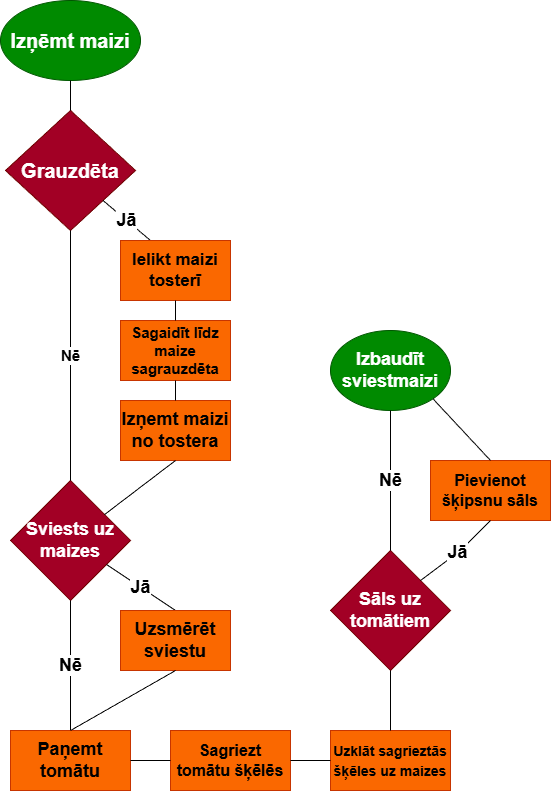

The diagram above was exported from draw.io. Its source (the exported page's mxGraphModel, read from the mxfile embedded in the PNG):
<mxGraphModel dx="1381" dy="790" grid="1" gridSize="10" guides="1" tooltips="1" connect="1" arrows="1" fold="1" page="1" pageScale="1" pageWidth="850" pageHeight="1100" math="0" shadow="0">
  <root>
    <mxCell id="0" />
    <mxCell id="1" parent="0" />
    <mxCell id="2uxrxwY02yjkv2qNm3FR-1" parent="1" style="ellipse;whiteSpace=wrap;html=1;fillColor=#008a00;fontColor=#ffffff;strokeColor=#005700;fontSize=20;fontStyle=1" value="Izņēmt maizi" vertex="1">
      <mxGeometry height="80" width="140" x="60" y="30" as="geometry" />
    </mxCell>
    <mxCell id="2uxrxwY02yjkv2qNm3FR-2" parent="1" style="rhombus;whiteSpace=wrap;html=1;fontSize=20;fontStyle=1;fillColor=#a20025;fontColor=#ffffff;strokeColor=#6F0000;" value="Grauzdēta" vertex="1">
      <mxGeometry height="120" width="130" x="65" y="140" as="geometry" />
    </mxCell>
    <mxCell id="2uxrxwY02yjkv2qNm3FR-4" edge="1" parent="1" source="2uxrxwY02yjkv2qNm3FR-2" style="endArrow=none;html=1;rounded=0;exitX=1;exitY=1;exitDx=0;exitDy=0;fontSize=18;fontStyle=1" value="Jā">
      <mxGeometry height="50" relative="1" width="50" as="geometry">
        <mxPoint x="210" y="200" as="sourcePoint" />
        <mxPoint x="210" y="270" as="targetPoint" />
      </mxGeometry>
    </mxCell>
    <mxCell id="2uxrxwY02yjkv2qNm3FR-5" parent="1" style="rounded=0;whiteSpace=wrap;fillColor=#fa6800;fontColor=#000000;strokeColor=#C73500;fontSize=17;fontStyle=1" value="Ielikt maizi tosterī" vertex="1">
      <mxGeometry height="60" width="110" x="180" y="270" as="geometry" />
    </mxCell>
    <mxCell id="2uxrxwY02yjkv2qNm3FR-6" edge="1" parent="1" source="2uxrxwY02yjkv2qNm3FR-2" style="endArrow=none;html=1;rounded=0;entryX=0.5;entryY=1;entryDx=0;entryDy=0;exitX=0.5;exitY=0;exitDx=0;exitDy=0;" target="2uxrxwY02yjkv2qNm3FR-1" value="">
      <mxGeometry height="50" relative="1" width="50" as="geometry">
        <mxPoint x="400" y="430" as="sourcePoint" />
        <mxPoint x="450" y="380" as="targetPoint" />
      </mxGeometry>
    </mxCell>
    <mxCell id="2uxrxwY02yjkv2qNm3FR-8" parent="1" style="rounded=0;whiteSpace=wrap;html=1;fontSize=15;fontStyle=1;fillColor=#fa6800;fontColor=#000000;strokeColor=#C73500;" value="Sagaidīt līdz maize sagrauzdēta" vertex="1">
      <mxGeometry height="60" width="110" x="180" y="350" as="geometry" />
    </mxCell>
    <mxCell id="2uxrxwY02yjkv2qNm3FR-9" edge="1" parent="1" source="2uxrxwY02yjkv2qNm3FR-8" style="endArrow=none;html=1;rounded=0;entryX=0.5;entryY=1;entryDx=0;entryDy=0;exitX=0.5;exitY=0;exitDx=0;exitDy=0;" target="2uxrxwY02yjkv2qNm3FR-5" value="">
      <mxGeometry height="50" relative="1" width="50" as="geometry">
        <mxPoint x="310" y="440" as="sourcePoint" />
        <mxPoint x="360" y="390" as="targetPoint" />
      </mxGeometry>
    </mxCell>
    <mxCell id="2uxrxwY02yjkv2qNm3FR-10" parent="1" style="rounded=0;whiteSpace=wrap;html=1;fillColor=#fa6800;fontColor=#000000;strokeColor=#C73500;fontSize=18;fontStyle=1" value="Izņemt maizi no tostera" vertex="1">
      <mxGeometry height="60" width="110" x="180" y="430" as="geometry" />
    </mxCell>
    <mxCell id="2uxrxwY02yjkv2qNm3FR-11" edge="1" parent="1" source="2uxrxwY02yjkv2qNm3FR-10" style="endArrow=none;html=1;rounded=0;entryX=0.5;entryY=1;entryDx=0;entryDy=0;exitX=0.5;exitY=0;exitDx=0;exitDy=0;" target="2uxrxwY02yjkv2qNm3FR-8" value="">
      <mxGeometry height="50" relative="1" width="50" as="geometry">
        <mxPoint x="310" y="440" as="sourcePoint" />
        <mxPoint x="360" y="390" as="targetPoint" />
      </mxGeometry>
    </mxCell>
    <mxCell id="2uxrxwY02yjkv2qNm3FR-12" parent="1" style="rhombus;whiteSpace=wrap;html=1;fontSize=18;fontStyle=1;fillColor=#a20025;fontColor=#ffffff;strokeColor=#6F0000;" value="Sviests uz maizes" vertex="1">
      <mxGeometry height="120" width="120" x="70" y="510" as="geometry" />
    </mxCell>
    <mxCell id="2uxrxwY02yjkv2qNm3FR-13" edge="1" parent="1" source="2uxrxwY02yjkv2qNm3FR-12" style="endArrow=none;html=1;rounded=0;entryX=0.5;entryY=1;entryDx=0;entryDy=0;exitX=0.5;exitY=0;exitDx=0;exitDy=0;fontSize=15;fontStyle=1" target="2uxrxwY02yjkv2qNm3FR-2" value="Nē">
      <mxGeometry height="50" relative="1" width="50" as="geometry">
        <mxPoint x="310" y="370" as="sourcePoint" />
        <mxPoint x="360" y="320" as="targetPoint" />
      </mxGeometry>
    </mxCell>
    <mxCell id="2uxrxwY02yjkv2qNm3FR-14" edge="1" parent="1" source="2uxrxwY02yjkv2qNm3FR-10" style="endArrow=none;html=1;rounded=0;exitX=0.5;exitY=1;exitDx=0;exitDy=0;" target="2uxrxwY02yjkv2qNm3FR-12" value="">
      <mxGeometry height="50" relative="1" width="50" as="geometry">
        <mxPoint x="310" y="370" as="sourcePoint" />
        <mxPoint x="360" y="320" as="targetPoint" />
      </mxGeometry>
    </mxCell>
    <mxCell id="2uxrxwY02yjkv2qNm3FR-15" edge="1" parent="1" source="2uxrxwY02yjkv2qNm3FR-12" style="endArrow=none;html=1;rounded=0;entryX=0.5;entryY=0;entryDx=0;entryDy=0;fontSize=18;fontStyle=1" target="2uxrxwY02yjkv2qNm3FR-16" value="Jā">
      <mxGeometry height="50" relative="1" width="50" as="geometry">
        <mxPoint x="210" y="660" as="sourcePoint" />
        <mxPoint x="130" y="700" as="targetPoint" />
      </mxGeometry>
    </mxCell>
    <mxCell id="2uxrxwY02yjkv2qNm3FR-16" parent="1" style="rounded=0;whiteSpace=wrap;html=1;fillColor=#fa6800;fontColor=#000000;strokeColor=#C73500;fontStyle=1;fontSize=18;" value="Uzsmērēt sviestu" vertex="1">
      <mxGeometry height="60" width="110" x="180" y="640" as="geometry" />
    </mxCell>
    <mxCell id="2uxrxwY02yjkv2qNm3FR-17" edge="1" parent="1" source="2uxrxwY02yjkv2qNm3FR-18" style="endArrow=none;html=1;rounded=0;entryX=0.5;entryY=1;entryDx=0;entryDy=0;exitX=0.5;exitY=0;exitDx=0;exitDy=0;fontSize=18;fontStyle=1" target="2uxrxwY02yjkv2qNm3FR-12" value="Nē">
      <mxGeometry height="50" relative="1" width="50" as="geometry">
        <mxPoint x="130" y="700" as="sourcePoint" />
        <mxPoint x="360" y="520" as="targetPoint" />
      </mxGeometry>
    </mxCell>
    <mxCell id="2uxrxwY02yjkv2qNm3FR-18" parent="1" style="rounded=0;whiteSpace=wrap;html=1;fillColor=#fa6800;fontColor=#000000;strokeColor=#C73500;fontSize=18;fontStyle=1" value="Paņemt tomātu" vertex="1">
      <mxGeometry height="60" width="120" x="70" y="760" as="geometry" />
    </mxCell>
    <mxCell id="2uxrxwY02yjkv2qNm3FR-19" edge="1" parent="1" source="2uxrxwY02yjkv2qNm3FR-16" style="endArrow=none;html=1;rounded=0;entryX=0.5;entryY=0;entryDx=0;entryDy=0;exitX=0.5;exitY=1;exitDx=0;exitDy=0;" target="2uxrxwY02yjkv2qNm3FR-18" value="">
      <mxGeometry height="50" relative="1" width="50" as="geometry">
        <mxPoint x="310" y="570" as="sourcePoint" />
        <mxPoint x="360" y="520" as="targetPoint" />
      </mxGeometry>
    </mxCell>
    <mxCell id="2uxrxwY02yjkv2qNm3FR-20" parent="1" style="rounded=0;whiteSpace=wrap;html=1;fillColor=#fa6800;fontColor=#000000;strokeColor=#C73500;fontSize=16;fontStyle=1" value="Sagriezt tomātu šķēlēs" vertex="1">
      <mxGeometry height="60" width="120" x="230" y="760" as="geometry" />
    </mxCell>
    <mxCell id="2uxrxwY02yjkv2qNm3FR-21" edge="1" parent="1" source="2uxrxwY02yjkv2qNm3FR-20" style="endArrow=none;html=1;rounded=0;entryX=1;entryY=0.5;entryDx=0;entryDy=0;exitX=0;exitY=0.5;exitDx=0;exitDy=0;" target="2uxrxwY02yjkv2qNm3FR-18" value="">
      <mxGeometry height="50" relative="1" width="50" as="geometry">
        <mxPoint x="310" y="770" as="sourcePoint" />
        <mxPoint x="360" y="720" as="targetPoint" />
      </mxGeometry>
    </mxCell>
    <mxCell id="2uxrxwY02yjkv2qNm3FR-22" parent="1" style="rounded=0;whiteSpace=wrap;html=1;fillColor=#fa6800;fontColor=#000000;strokeColor=#C73500;fontSize=16;fontStyle=1" value="&lt;font style=&quot;font-size: 14px;&quot;&gt;Uzklāt sagrieztās šķēles uz maizes&lt;/font&gt;" vertex="1">
      <mxGeometry height="60" width="120" x="390" y="760" as="geometry" />
    </mxCell>
    <mxCell id="2uxrxwY02yjkv2qNm3FR-23" edge="1" parent="1" source="2uxrxwY02yjkv2qNm3FR-22" style="endArrow=none;html=1;rounded=0;entryX=1;entryY=0.5;entryDx=0;entryDy=0;exitX=0;exitY=0.5;exitDx=0;exitDy=0;" target="2uxrxwY02yjkv2qNm3FR-20" value="">
      <mxGeometry height="50" relative="1" width="50" as="geometry">
        <mxPoint x="310" y="670" as="sourcePoint" />
        <mxPoint x="360" y="620" as="targetPoint" />
      </mxGeometry>
    </mxCell>
    <mxCell id="2uxrxwY02yjkv2qNm3FR-25" parent="1" style="rhombus;whiteSpace=wrap;html=1;fillColor=#a20025;fontColor=#ffffff;strokeColor=#6F0000;fontSize=16;fontStyle=1" value="&lt;font style=&quot;font-size: 18px;&quot;&gt;Sāls uz tomātiem&lt;/font&gt;" vertex="1">
      <mxGeometry height="120" width="120" x="390" y="580" as="geometry" />
    </mxCell>
    <mxCell id="2uxrxwY02yjkv2qNm3FR-26" edge="1" parent="1" source="2uxrxwY02yjkv2qNm3FR-22" style="endArrow=none;html=1;rounded=0;exitX=0.5;exitY=0;exitDx=0;exitDy=0;" target="2uxrxwY02yjkv2qNm3FR-25" value="">
      <mxGeometry height="50" relative="1" width="50" as="geometry">
        <mxPoint x="350" y="570" as="sourcePoint" />
        <mxPoint x="400" y="520" as="targetPoint" />
      </mxGeometry>
    </mxCell>
    <mxCell id="2uxrxwY02yjkv2qNm3FR-27" parent="1" style="rounded=0;whiteSpace=wrap;html=1;fillColor=#fa6800;fontColor=#000000;strokeColor=#C73500;fontSize=16;fontStyle=1" value="Pievienot šķipsnu sāls" vertex="1">
      <mxGeometry height="60" width="120" x="490" y="490" as="geometry" />
    </mxCell>
    <mxCell id="2uxrxwY02yjkv2qNm3FR-28" edge="1" parent="1" source="2uxrxwY02yjkv2qNm3FR-25" style="endArrow=none;html=1;rounded=0;entryX=0.5;entryY=1;entryDx=0;entryDy=0;exitX=1;exitY=0;exitDx=0;exitDy=0;fontSize=18;fontStyle=1" target="2uxrxwY02yjkv2qNm3FR-27" value="Jā">
      <mxGeometry height="50" relative="1" width="50" as="geometry">
        <Array as="points">
          <mxPoint x="520" y="580" />
        </Array>
        <mxPoint x="350" y="560" as="sourcePoint" />
        <mxPoint x="400" y="510" as="targetPoint" />
      </mxGeometry>
    </mxCell>
    <mxCell id="2uxrxwY02yjkv2qNm3FR-29" parent="1" style="ellipse;whiteSpace=wrap;html=1;fillColor=#008a00;fontColor=#ffffff;strokeColor=#005700;fontSize=15;fontStyle=1" value="&lt;font style=&quot;font-size: 18px;&quot;&gt;Izbaudīt sviestmaizi&lt;/font&gt;" vertex="1">
      <mxGeometry height="80" width="120" x="390" y="360" as="geometry" />
    </mxCell>
    <mxCell id="2uxrxwY02yjkv2qNm3FR-30" edge="1" parent="1" source="2uxrxwY02yjkv2qNm3FR-25" style="endArrow=none;html=1;rounded=0;entryX=0.5;entryY=1;entryDx=0;entryDy=0;exitX=0.5;exitY=0;exitDx=0;exitDy=0;fontSize=18;fontStyle=1" target="2uxrxwY02yjkv2qNm3FR-29" value="Nē">
      <mxGeometry height="50" relative="1" width="50" as="geometry">
        <mxPoint x="350" y="660" as="sourcePoint" />
        <mxPoint x="400" y="610" as="targetPoint" />
      </mxGeometry>
    </mxCell>
    <mxCell id="2uxrxwY02yjkv2qNm3FR-31" edge="1" parent="1" source="2uxrxwY02yjkv2qNm3FR-27" style="endArrow=none;html=1;rounded=0;entryX=1;entryY=1;entryDx=0;entryDy=0;exitX=0.5;exitY=0;exitDx=0;exitDy=0;" target="2uxrxwY02yjkv2qNm3FR-29" value="">
      <mxGeometry height="50" relative="1" width="50" as="geometry">
        <mxPoint x="350" y="660" as="sourcePoint" />
        <mxPoint x="400" y="610" as="targetPoint" />
      </mxGeometry>
    </mxCell>
  </root>
</mxGraphModel>